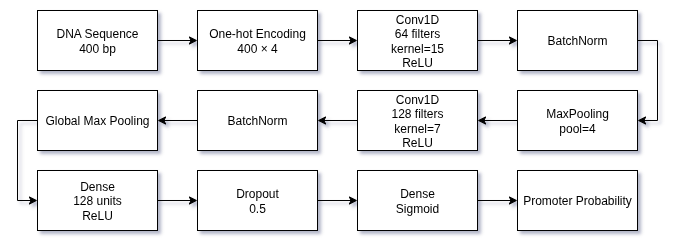

The diagram above was exported from draw.io. Its source (the exported page's mxGraphModel, read from the mxfile embedded in the PNG):
<mxGraphModel dx="1491" dy="817" grid="1" gridSize="10" guides="1" tooltips="1" connect="1" arrows="1" fold="1" page="1" pageScale="1" pageWidth="850" pageHeight="1100" math="0" shadow="0">
  <root>
    <mxCell id="0" />
    <mxCell id="1" parent="0" />
    <mxCell id="G0NXJtJNawyUo20ghVoI-24" value="" style="edgeStyle=orthogonalEdgeStyle;rounded=0;orthogonalLoop=1;jettySize=auto;html=1;" edge="1" parent="1" source="G0NXJtJNawyUo20ghVoI-12" target="G0NXJtJNawyUo20ghVoI-13">
      <mxGeometry relative="1" as="geometry" />
    </mxCell>
    <mxCell id="G0NXJtJNawyUo20ghVoI-12" value="DNA Sequence&lt;div&gt;400 bp&lt;/div&gt;" style="rounded=0;whiteSpace=wrap;html=1;" vertex="1" parent="1">
      <mxGeometry x="40" y="40" width="120" height="60" as="geometry" />
    </mxCell>
    <mxCell id="G0NXJtJNawyUo20ghVoI-25" value="" style="edgeStyle=orthogonalEdgeStyle;rounded=0;orthogonalLoop=1;jettySize=auto;html=1;" edge="1" parent="1" source="G0NXJtJNawyUo20ghVoI-13" target="G0NXJtJNawyUo20ghVoI-14">
      <mxGeometry relative="1" as="geometry" />
    </mxCell>
    <mxCell id="G0NXJtJNawyUo20ghVoI-13" value="One-hot Encoding&lt;div&gt;400 × 4&lt;/div&gt;" style="rounded=0;whiteSpace=wrap;html=1;" vertex="1" parent="1">
      <mxGeometry x="200" y="40" width="120" height="60" as="geometry" />
    </mxCell>
    <mxCell id="G0NXJtJNawyUo20ghVoI-26" value="" style="edgeStyle=orthogonalEdgeStyle;rounded=0;orthogonalLoop=1;jettySize=auto;html=1;" edge="1" parent="1" source="G0NXJtJNawyUo20ghVoI-14" target="G0NXJtJNawyUo20ghVoI-15">
      <mxGeometry relative="1" as="geometry" />
    </mxCell>
    <mxCell id="G0NXJtJNawyUo20ghVoI-14" value="Conv1D&lt;div&gt;64 filters&lt;/div&gt;&lt;div&gt;kernel=15&lt;/div&gt;&lt;div&gt;ReLU&lt;/div&gt;" style="rounded=0;whiteSpace=wrap;html=1;" vertex="1" parent="1">
      <mxGeometry x="360" y="40" width="120" height="60" as="geometry" />
    </mxCell>
    <mxCell id="G0NXJtJNawyUo20ghVoI-27" style="edgeStyle=orthogonalEdgeStyle;rounded=0;orthogonalLoop=1;jettySize=auto;html=1;exitX=1;exitY=0.5;exitDx=0;exitDy=0;entryX=1;entryY=0.5;entryDx=0;entryDy=0;" edge="1" parent="1" source="G0NXJtJNawyUo20ghVoI-15" target="G0NXJtJNawyUo20ghVoI-16">
      <mxGeometry relative="1" as="geometry" />
    </mxCell>
    <mxCell id="G0NXJtJNawyUo20ghVoI-15" value="BatchNorm" style="rounded=0;whiteSpace=wrap;html=1;" vertex="1" parent="1">
      <mxGeometry x="520" y="40" width="120" height="60" as="geometry" />
    </mxCell>
    <mxCell id="G0NXJtJNawyUo20ghVoI-28" value="" style="edgeStyle=orthogonalEdgeStyle;rounded=0;orthogonalLoop=1;jettySize=auto;html=1;" edge="1" parent="1" source="G0NXJtJNawyUo20ghVoI-16" target="G0NXJtJNawyUo20ghVoI-21">
      <mxGeometry relative="1" as="geometry" />
    </mxCell>
    <mxCell id="G0NXJtJNawyUo20ghVoI-16" value="MaxPooling&lt;div&gt;pool=4&lt;/div&gt;" style="rounded=0;whiteSpace=wrap;html=1;" vertex="1" parent="1">
      <mxGeometry x="520" y="120" width="120" height="60" as="geometry" />
    </mxCell>
    <mxCell id="G0NXJtJNawyUo20ghVoI-33" value="" style="edgeStyle=orthogonalEdgeStyle;rounded=0;orthogonalLoop=1;jettySize=auto;html=1;" edge="1" parent="1" source="G0NXJtJNawyUo20ghVoI-17" target="G0NXJtJNawyUo20ghVoI-22">
      <mxGeometry relative="1" as="geometry" />
    </mxCell>
    <mxCell id="G0NXJtJNawyUo20ghVoI-17" value="Dropout&lt;div&gt;0.5&lt;/div&gt;" style="rounded=0;whiteSpace=wrap;html=1;" vertex="1" parent="1">
      <mxGeometry x="200" y="200" width="120" height="60" as="geometry" />
    </mxCell>
    <mxCell id="G0NXJtJNawyUo20ghVoI-32" value="" style="edgeStyle=orthogonalEdgeStyle;rounded=0;orthogonalLoop=1;jettySize=auto;html=1;" edge="1" parent="1" source="G0NXJtJNawyUo20ghVoI-18" target="G0NXJtJNawyUo20ghVoI-17">
      <mxGeometry relative="1" as="geometry" />
    </mxCell>
    <mxCell id="G0NXJtJNawyUo20ghVoI-18" value="Dense&lt;div&gt;128 units&lt;/div&gt;&lt;div&gt;ReLU&lt;/div&gt;" style="rounded=0;whiteSpace=wrap;html=1;" vertex="1" parent="1">
      <mxGeometry x="40" y="200" width="120" height="60" as="geometry" />
    </mxCell>
    <mxCell id="G0NXJtJNawyUo20ghVoI-31" style="edgeStyle=orthogonalEdgeStyle;rounded=0;orthogonalLoop=1;jettySize=auto;html=1;entryX=0;entryY=0.5;entryDx=0;entryDy=0;exitX=0;exitY=0.5;exitDx=0;exitDy=0;" edge="1" parent="1" source="G0NXJtJNawyUo20ghVoI-19" target="G0NXJtJNawyUo20ghVoI-18">
      <mxGeometry relative="1" as="geometry" />
    </mxCell>
    <mxCell id="G0NXJtJNawyUo20ghVoI-19" value="Global Max Pooling" style="rounded=0;whiteSpace=wrap;html=1;" vertex="1" parent="1">
      <mxGeometry x="40" y="120" width="120" height="60" as="geometry" />
    </mxCell>
    <mxCell id="G0NXJtJNawyUo20ghVoI-30" value="" style="edgeStyle=orthogonalEdgeStyle;rounded=0;orthogonalLoop=1;jettySize=auto;html=1;" edge="1" parent="1" source="G0NXJtJNawyUo20ghVoI-20" target="G0NXJtJNawyUo20ghVoI-19">
      <mxGeometry relative="1" as="geometry" />
    </mxCell>
    <mxCell id="G0NXJtJNawyUo20ghVoI-20" value="BatchNorm" style="rounded=0;whiteSpace=wrap;html=1;" vertex="1" parent="1">
      <mxGeometry x="200" y="120" width="120" height="60" as="geometry" />
    </mxCell>
    <mxCell id="G0NXJtJNawyUo20ghVoI-29" value="" style="edgeStyle=orthogonalEdgeStyle;rounded=0;orthogonalLoop=1;jettySize=auto;html=1;" edge="1" parent="1" source="G0NXJtJNawyUo20ghVoI-21" target="G0NXJtJNawyUo20ghVoI-20">
      <mxGeometry relative="1" as="geometry" />
    </mxCell>
    <mxCell id="G0NXJtJNawyUo20ghVoI-21" value="Conv1D&lt;div&gt;128 filters&lt;/div&gt;&lt;div&gt;kernel=7&lt;/div&gt;&lt;div&gt;ReLU&lt;/div&gt;" style="rounded=0;whiteSpace=wrap;html=1;" vertex="1" parent="1">
      <mxGeometry x="360" y="120" width="120" height="60" as="geometry" />
    </mxCell>
    <mxCell id="G0NXJtJNawyUo20ghVoI-34" value="" style="edgeStyle=orthogonalEdgeStyle;rounded=0;orthogonalLoop=1;jettySize=auto;html=1;" edge="1" parent="1" source="G0NXJtJNawyUo20ghVoI-22" target="G0NXJtJNawyUo20ghVoI-23">
      <mxGeometry relative="1" as="geometry" />
    </mxCell>
    <mxCell id="G0NXJtJNawyUo20ghVoI-22" value="Dense&lt;div&gt;Sigmoid&lt;/div&gt;" style="rounded=0;whiteSpace=wrap;html=1;" vertex="1" parent="1">
      <mxGeometry x="360" y="200" width="120" height="60" as="geometry" />
    </mxCell>
    <mxCell id="G0NXJtJNawyUo20ghVoI-23" value="Promoter Probability" style="rounded=0;whiteSpace=wrap;html=1;" vertex="1" parent="1">
      <mxGeometry x="520" y="200" width="120" height="60" as="geometry" />
    </mxCell>
  </root>
</mxGraphModel>